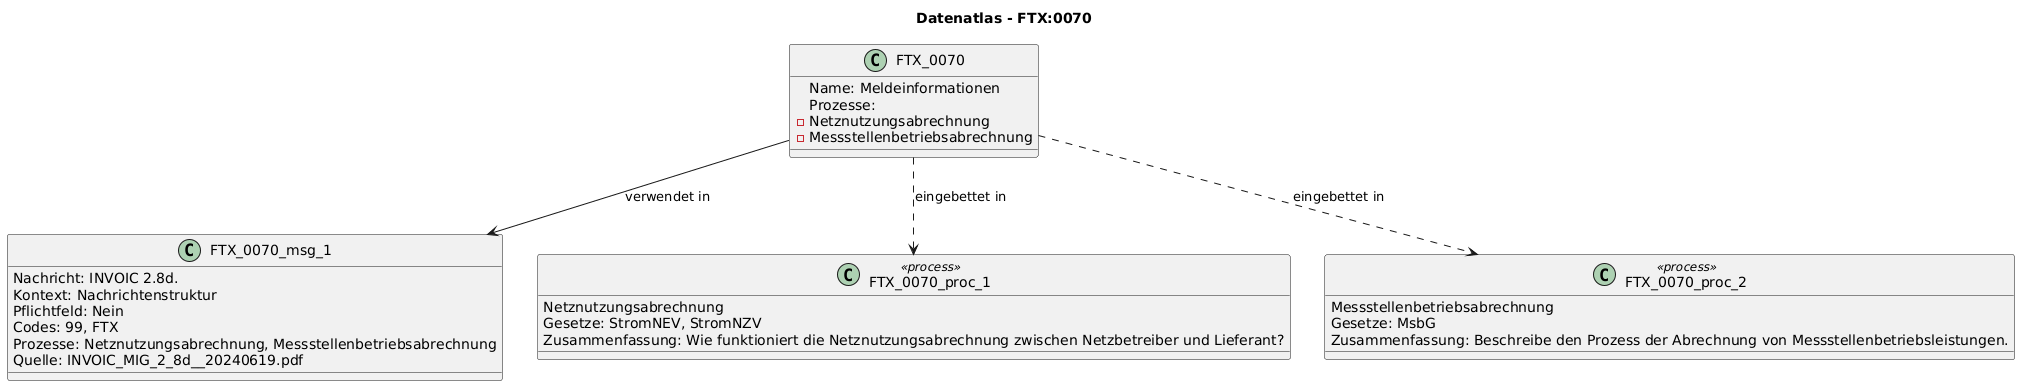

The diagram above was rendered by PlantUML. Its source (embedded in the PNG):
@startuml
title Datenatlas - FTX:0070
class FTX_0070 {
  Name: Meldeinformationen
  Prozesse:
    - Netznutzungsabrechnung
    - Messstellenbetriebsabrechnung
}
class FTX_0070_msg_1 {
  Nachricht: INVOIC 2.8d.
  Kontext: Nachrichtenstruktur
  Pflichtfeld: Nein
  Codes: 99, FTX
  Prozesse: Netznutzungsabrechnung, Messstellenbetriebsabrechnung
  Quelle: INVOIC_MIG_2_8d__20240619.pdf
}
FTX_0070 --> FTX_0070_msg_1 : verwendet in
class FTX_0070_proc_1 <<process>> {
  Netznutzungsabrechnung
  Gesetze: StromNEV, StromNZV
  Zusammenfassung: Wie funktioniert die Netznutzungsabrechnung zwischen Netzbetreiber und Lieferant?
}
FTX_0070 ..> FTX_0070_proc_1 : eingebettet in
class FTX_0070_proc_2 <<process>> {
  Messstellenbetriebsabrechnung
  Gesetze: MsbG
  Zusammenfassung: Beschreibe den Prozess der Abrechnung von Messstellenbetriebsleistungen.
}
FTX_0070 ..> FTX_0070_proc_2 : eingebettet in
@enduml